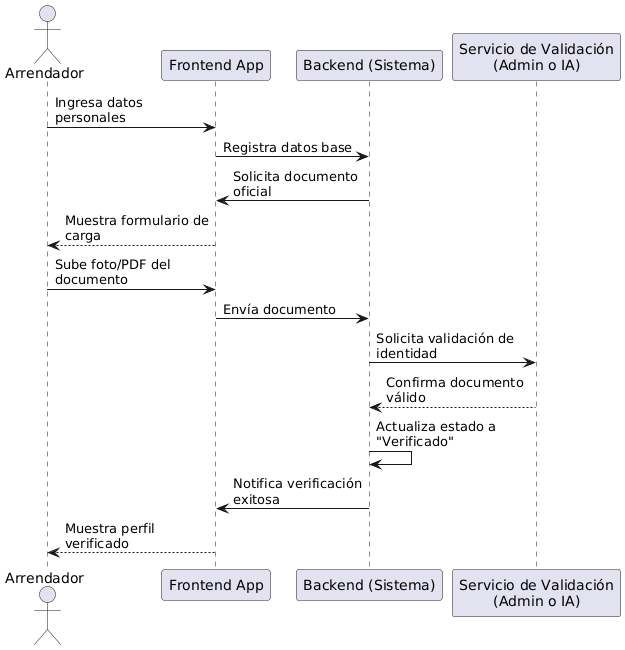

The diagram above was rendered by PlantUML. Its source (embedded in the PNG):
@startuml
skinparam maxMessageSize 150
actor Arrendador
participant "Frontend App" as App
participant "Backend (Sistema)" as Backend
participant "Servicio de Validación\n(Admin o IA)" as Validador

Arrendador -> App : Ingresa datos personales
App -> Backend : Registra datos base
Backend -> App : Solicita documento oficial
App --> Arrendador : Muestra formulario de carga
Arrendador -> App : Sube foto/PDF del documento
App -> Backend : Envía documento
Backend -> Validador : Solicita validación de identidad
Validador --> Backend : Confirma documento válido
Backend -> Backend : Actualiza estado a "Verificado"
Backend -> App : Notifica verificación exitosa
App --> Arrendador : Muestra perfil verificado
@enduml